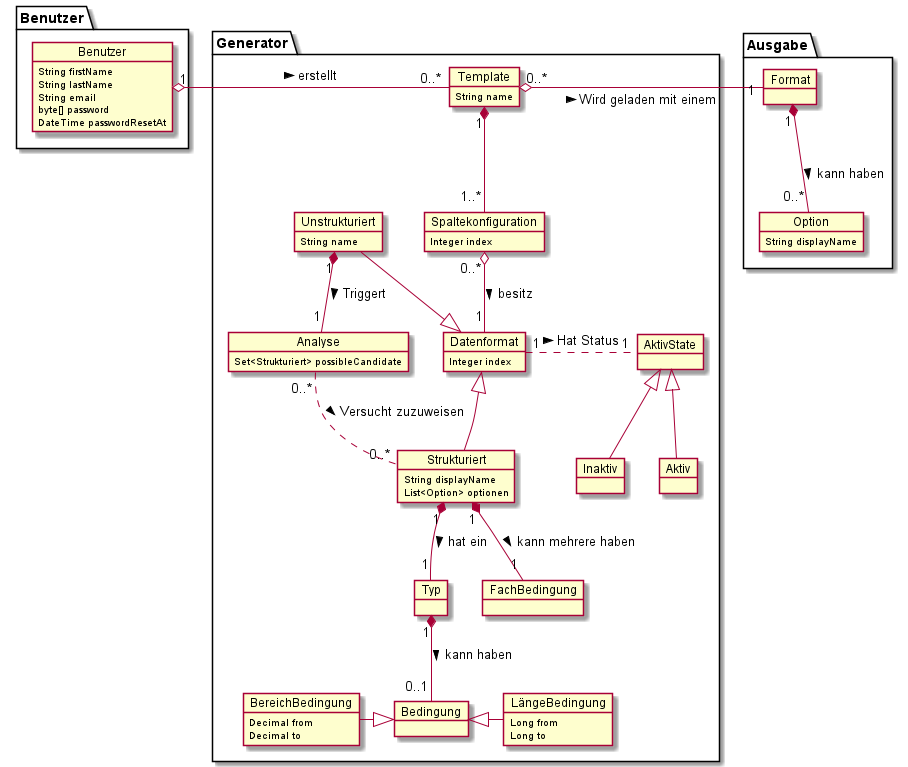

The diagram above was rendered by PlantUML. Its source (embedded in the PNG):
@startuml


package Benutzer{
object Benutzer{
    String firstName
    String lastName
    String email
    byte[] password
    DateTime passwordResetAt
    }
}

package Generator{
object Template{
String name
}
object Spaltekonfiguration{
 Integer index
}
object Datenformat{
    Integer index
}
object Strukturiert{
    String displayName
    List<Option> optionen
}
object Unstrukturiert{
    String name
}
object AktivState
object Analyse{
    Set<Strukturiert> possibleCandidate
}
object Typ
object FachBedingung
object Bedingung
object BereichBedingung{
    Decimal from
    Decimal to
}
object LängeBedingung{
    Long from
    Long to
}
object Aktiv
object Inaktiv

}

package Ausgabe{
object Format
object Option{
    String displayName
}
}

Benutzer "1" o-right- "0..*" Template : erstellt >

Template "1" *-- "1..*" Spaltekonfiguration
Spaltekonfiguration "0..*" o-- "1" Datenformat :> besitz

Template "0..*" o-right- "1" Format : > Wird geladen mit einem
Format "1" *-down- "0..*" Option :kann haben >

Datenformat "1" .right. "1" AktivState : Hat Status >
AktivState <|-- Aktiv
AktivState <|-- Inaktiv


Datenformat <|-- Strukturiert
Datenformat <|-left- Unstrukturiert
Unstrukturiert "1" *-- "1" Analyse : > Triggert
Analyse "0..*" .. "0..*" Strukturiert : Versucht zuzuweisen >

Strukturiert "1" *-- "1" Typ : hat ein >
Strukturiert "1" *-- "1" FachBedingung : kann mehrere haben >

Typ "1" *-- "0..1" Bedingung: kann haben >
Bedingung <|-right- LängeBedingung
Bedingung <|-left- BereichBedingung

@enduml